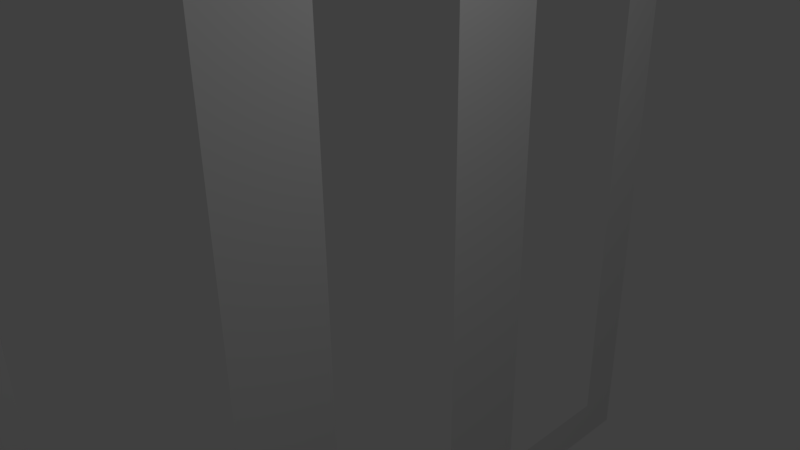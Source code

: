 # Source: windowWall6.blend  (saved by Blender 2.77.0; exported with 4.5.12 LTS)
import bpy
from mathutils import Matrix  # noqa: F401  (used for matrix-valued properties, if any)

bpy.ops.wm.read_factory_settings(use_empty=True)
scene = bpy.context.scene
scene.name = 'Scene'

# ---- collections
col_collection_1 = bpy.data.collections.new('Collection 1'); scene.collection.children.link(col_collection_1)

# ---- world
world_world = bpy.data.worlds.new('World'); scene.world = world_world
world_world.color = (0.05088, 0.05088, 0.05088)
world_world.use_sun_shadow = False
world_world.sun_shadow_jitter_overblur = 0.0
world_world.cycles.sampling_method = 'MANUAL'

# ---- cameras
cam_camera = bpy.data.cameras.new('Camera')
cam_camera.clip_end = 100.0
cam_camera.lens = 35.0
cam_camera.sensor_width = 32.0
cam_camera.sensor_height = 18.0
cam_camera.ortho_scale = 7.314
cam_camera.dof.focus_distance = 0.0
cam_camera.dof.aperture_fstop = 128.0

# ---- lights
light_lamp = bpy.data.lights.new('Lamp', 'POINT')
light_lamp.transmission_factor = 0.0
light_lamp.cutoff_distance = 30.0
light_lamp.energy = 100.0
light_lamp.shadow_buffer_clip_start = 1.001
light_lamp.shadow_soft_size = 0.1
light_lamp.shadow_maximum_resolution = 0.006
light_lamp.use_absolute_resolution = True

# ---- meshes
me_plane = bpy.data.meshes.new('Plane')
me_plane.from_pydata([(1.0, 1.0, 0.0), (1.0, 0.0, 0.0), (0.0, 1.0, 0.0), (1.0, 0.5, 0.0), (-0.5, 1.0, 0.0), (1.0, -0.5, 0.0), (0.5, 1.0, 0.0), (0.0, 0.5, 0.0), (-0.5, 0.5, 0.0), (0.5, 0.5, 0.0), (1.0, 0.75, 0.0), (-0.75, 1.0, 0.0), (1.0, -0.25, 0.0), (0.25, 1.0, 0.0), (0.0, -0.25, 0.0), (-0.75, 0.0, 0.0), (1.0, 0.25, 0.0), (-0.25, 1.0, 0.0), (1.0, -0.75, 0.0), (0.75, 1.0, 0.0), (0.0, 0.25, 0.0), (0.0, -0.75, 0.0), (0.5, -0.25, 0.0), (0.5, -0.75, 0.0), (-0.5, -0.25, 0.0), (-0.5, -0.75, 0.0), (-0.75, -0.5, 0.0), (-0.5, 0.25, 0.0), (-0.75, 0.5, 0.0), (-0.25, 0.5, 0.0), (0.5, 0.25, 0.0), (0.25, 0.5, 0.0), (0.75, 0.5, 0.0), (0.75, 0.25, 0.0), (0.25, 0.25, 0.0), (-0.25, 0.25, 0.0), (-0.75, 0.25, 0.0), (-0.75, 0.75, 0.0), (-0.25, -0.75, 0.0), (-0.75, -0.75, 0.0), (-0.75, -0.25, 0.0), (0.75, -0.75, 0.0), (0.25, -0.75, 0.0), (0.25, -0.25, 0.0), (0.75, -0.25, 0.0), (-0.25, -0.25, 0.0), (1.0, 0.875, 0.0), (-0.875, 1.0, 0.0), (1.0, -0.125, 0.0), (0.125, 1.0, 0.0), (0.0, 0.875, 0.0), (0.0, -0.125, 0.0), (-0.875, 0.0, 0.0), (1.0, 0.375, 0.0), (-0.375, 1.0, 0.0), (1.0, -0.625, 0.0), (0.625, 1.0, 0.0), (0.0, 0.375, 0.0), (0.5, -0.125, 0.0), (-0.5, -0.125, 0.0), (-0.875, -0.5, 0.0), (-0.5, 0.875, 0.0), (-0.5, 0.375, 0.0), (-0.875, 0.5, 0.0), (-0.375, 0.5, 0.0), (0.5, 0.875, 0.0), (0.5, 0.375, 0.0), (0.125, 0.5, 0.0), (0.625, 0.5, 0.0), (1.0, 0.625, 0.0), (-0.625, 1.0, 0.0), (1.0, -0.375, 0.0), (0.375, 1.0, 0.0), (0.0, -0.375, 0.0), (1.0, 0.125, 0.0), (-0.125, 1.0, 0.0), (1.0, -0.875, 0.0), (0.875, 1.0, 0.0), (0.0, -0.875, 0.0), (0.875, 0.0, 0.0), (0.5, -0.375, 0.0), (0.5, -0.875, 0.0), (0.875, -0.5, 0.0), (-0.5, -0.375, 0.0), (-0.5, -0.875, 0.0), (-0.625, 0.5, 0.0), (-0.125, 0.5, 0.0), (0.375, 0.5, 0.0), (0.875, 0.5, 0.0), (0.75, 0.375, 0.0), (0.625, 0.25, 0.0), (0.875, 0.25, 0.0), (0.25, 0.375, 0.0), (0.125, 0.25, 0.0), (0.375, 0.25, 0.0), (0.25, 0.875, 0.0), (-0.25, 0.375, 0.0), (-0.375, 0.25, 0.0), (-0.125, 0.25, 0.0), (-0.75, 0.375, 0.0), (-0.75, 0.125, 0.0), (-0.875, 0.25, 0.0), (-0.625, 0.25, 0.0), (-0.75, 0.875, 0.0), (-0.75, 0.625, 0.0), (-0.875, 0.75, 0.0), (-0.25, -0.875, 0.0), (-0.375, -0.75, 0.0), (-0.125, -0.75, 0.0), (-0.75, -0.625, 0.0), (-0.75, -0.875, 0.0), (-0.875, -0.75, 0.0), (-0.625, -0.75, 0.0), (-0.75, -0.125, 0.0), (-0.75, -0.375, 0.0), (-0.875, -0.25, 0.0), (-0.625, -0.25, 0.0), (0.75, -0.875, 0.0), (0.625, -0.75, 0.0), (0.875, -0.75, 0.0), (0.25, -0.875, 0.0), (0.125, -0.75, 0.0), (0.375, -0.75, 0.0), (0.25, -0.125, 0.0), (0.25, -0.375, 0.0), (0.125, -0.25, 0.0), (0.375, -0.25, 0.0), (0.75, -0.125, 0.0), (0.75, -0.375, 0.0), (0.625, -0.25, 0.0), (0.875, -0.25, 0.0), (-0.25, -0.125, 0.0), (-0.25, -0.375, 0.0), (-0.375, -0.25, 0.0), (-0.125, -0.25, 0.0), (-0.25, 0.875, 0.0), (0.75, 0.875, 0.0), (0.875, 0.75, 0.0), (0.875, 0.625, 0.0), (0.625, 0.875, 0.0), (-0.375, 0.875, 0.0), (-0.125, -0.375, 0.0), (-0.375, -0.375, 0.0), (-0.375, -0.125, 0.0), (0.875, -0.375, 0.0), (0.625, -0.375, 0.0), (0.625, -0.125, 0.0), (0.375, -0.375, 0.0), (0.125, -0.375, 0.0), (0.125, -0.125, 0.0), (0.375, -0.875, 0.0), (0.125, -0.875, 0.0), (0.875, -0.875, 0.0), (0.625, -0.875, 0.0), (-0.625, -0.375, 0.0), (-0.875, -0.375, 0.0), (-0.875, -0.125, 0.0), (-0.625, -0.875, 0.0), (-0.875, -0.875, 0.0), (-0.875, -0.625, 0.0), (-0.125, -0.875, 0.0), (-0.375, -0.875, 0.0), (-0.875, 0.625, 0.0), (-0.875, 0.875, 0.0), (-0.875, 0.125, 0.0), (-0.875, 0.375, 0.0), (-0.375, 0.375, 0.0), (0.125, 0.875, 0.0), (0.125, 0.375, 0.0), (0.875, 0.125, 0.0), (0.625, 0.375, 0.0), (0.875, 0.375, 0.0), (0.375, 0.375, 0.0), (0.375, 0.875, 0.0), (-0.125, 0.375, 0.0), (-0.625, 0.375, 0.0), (-0.625, 0.875, 0.0), (-0.625, -0.125, 0.0), (0.875, -0.625, 0.0), (0.375, -0.125, 0.0), (0.875, -0.125, 0.0), (-0.125, -0.125, 0.0), (-0.125, 0.875, 0.0), (0.875, 0.875, 0.0)], [], [(183, 46, 0, 77), (182, 50, 2, 75), (180, 48, 1, 79), (178, 55, 5, 82), (176, 61, 4, 70), (175, 62, 8, 85), (174, 57, 7, 86), (173, 65, 6, 72), (172, 66, 9, 87), (171, 53, 3, 88), (170, 89, 32, 68), (169, 74, 16, 91), (168, 92, 31, 67), (167, 95, 13, 49), (166, 96, 29, 64), (165, 99, 28, 63), (164, 100, 36, 101), (163, 103, 11, 47), (162, 104, 37, 105), (161, 106, 38, 107), (160, 78, 21, 108), (159, 109, 26, 60), (158, 110, 39, 111), (157, 84, 25, 112), (156, 113, 15, 52), (155, 114, 40, 115), (154, 83, 24, 116), (153, 117, 41, 118), (152, 76, 18, 119), (151, 120, 42, 121), (150, 81, 23, 122), (148, 124, 43, 125), (147, 80, 22, 126), (145, 128, 44, 129), (144, 71, 12, 130), (142, 132, 45, 133), (141, 73, 14, 134), (140, 135, 17, 54), (139, 136, 19, 56), (138, 69, 10, 137), (88, 3, 69, 138), (65, 139, 56, 6), (61, 140, 54, 4), (132, 141, 134, 45), (83, 142, 133, 24), (24, 133, 143, 59), (133, 45, 131, 143), (128, 144, 130, 44), (82, 5, 71, 144), (80, 145, 129, 22), (22, 129, 146, 58), (129, 44, 127, 146), (124, 147, 126, 43), (73, 148, 125, 14), (14, 125, 149, 51), (125, 43, 123, 149), (120, 150, 122, 42), (78, 151, 121, 21), (117, 152, 119, 41), (81, 153, 118, 23), (114, 154, 116, 40), (60, 26, 114, 155), (115, 40, 113, 156), (110, 157, 112, 39), (111, 39, 109, 159), (106, 160, 108, 38), (84, 161, 107, 25), (63, 28, 104, 162), (105, 37, 103, 163), (52, 15, 100, 164), (101, 36, 99, 165), (62, 166, 64, 8), (27, 97, 166, 62), (97, 35, 96, 166), (50, 167, 49, 2), (57, 168, 67, 7), (20, 93, 168, 57), (93, 34, 92, 168), (79, 1, 74, 169), (66, 170, 68, 9), (30, 90, 170, 66), (90, 33, 89, 170), (89, 171, 88, 32), (33, 91, 171, 89), (91, 16, 53, 171), (92, 172, 87, 31), (34, 94, 172, 92), (94, 30, 66, 172), (95, 173, 72, 13), (96, 174, 86, 29), (35, 98, 174, 96), (98, 20, 57, 174), (99, 175, 85, 28), (36, 102, 175, 99), (102, 27, 62, 175), (103, 176, 70, 11), (40, 116, 177, 113), (116, 24, 59, 177), (119, 18, 55, 178), (43, 126, 179, 123), (126, 22, 58, 179), (44, 130, 180, 127), (130, 12, 48, 180), (45, 134, 181, 131), (134, 14, 51, 181), (135, 182, 75, 17), (136, 183, 77, 19), (137, 10, 46, 183)])
_uv = me_plane.uv_layers.new(name='UVMap')
_uv.uv.foreach_set('vector', [0.08991, 0.001001, 0.001001, 0.001001, 0.001001, 0.08991, 0.08991, 0.08991, 0.08991, 0.09191, 0.001001, 0.09191, 0.001001, 0.1808, 0.08991, 0.1808, 0.1808, 0.001001, 0.09191, 0.001001, 0.09191, 0.08991, 0.1808, 0.08991, 0.1808, 0.09191, 0.09191, 0.09191, 0.09191, 0.1808, 0.1808, 0.1808, 0.08991, 0.1828, 0.001001, 0.1828, 0.001001, 0.2717, 0.08991, 0.2717, 0.2717, 0.001001, 0.1828, 0.001001, 0.1828, 0.08991, 0.2717, 0.08991, 0.2717, 0.09191, 0.1828, 0.09191, 0.1828, 0.1808, 0.2717, 0.1808, 0.1808, 0.1828, 0.09191, 0.1828, 0.09191, 0.2717, 0.1808, 0.2717, 0.2717, 0.1828, 0.1828, 0.1828, 0.1828, 0.2717, 0.2717, 0.2717, 0.08991, 0.2737, 0.001001, 0.2737, 0.001001, 0.3626, 0.08991, 0.3626, 0.3626, 0.001001, 0.2737, 0.001001, 0.2737, 0.08991, 0.3626, 0.08991, 0.1808, 0.2737, 0.09191, 0.2737, 0.09191, 0.3626, 0.1808, 0.3626, 0.3626, 0.09191, 0.2737, 0.09191, 0.2737, 0.1808, 0.3626, 0.1808, 0.2717, 0.2737, 0.1828, 0.2737, 0.1828, 0.3626, 0.2717, 0.3626, 0.3626, 0.1828, 0.2737, 0.1828, 0.2737, 0.2717, 0.3626, 0.2717, 0.3626, 0.2737, 0.2737, 0.2737, 0.2737, 0.3626, 0.3626, 0.3626, 0.08991, 0.3646, 0.001001, 0.3646, 0.001001, 0.4535, 0.08991, 0.4535, 0.4535, 0.001001, 0.3646, 0.001001, 0.3646, 0.08991, 0.4535, 0.08991, 0.4535, 0.09191, 0.3646, 0.09191, 0.3646, 0.1808, 0.4535, 0.1808, 0.1808, 0.3646, 0.09191, 0.3646, 0.09191, 0.4535, 0.1808, 0.4535, 0.2717, 0.3646, 0.1828, 0.3646, 0.1828, 0.4535, 0.2717, 0.4535, 0.4535, 0.1828, 0.3646, 0.1828, 0.3646, 0.2717, 0.4535, 0.2717, 0.4535, 0.2737, 0.3646, 0.2737, 0.3646, 0.3626, 0.4535, 0.3626, 0.3626, 0.3646, 0.2737, 0.3646, 0.2737, 0.4535, 0.3626, 0.4535, 0.4535, 0.3646, 0.3646, 0.3646, 0.3646, 0.4535, 0.4535, 0.4535, 0.5445, 0.001001, 0.4555, 0.001001, 0.4555, 0.08991, 0.5445, 0.08991, 0.08991, 0.4555, 0.001001, 0.4555, 0.001001, 0.5445, 0.08991, 0.5445, 0.5445, 0.09191, 0.4555, 0.09191, 0.4555, 0.1808, 0.5445, 0.1808, 0.1808, 0.4555, 0.09191, 0.4555, 0.09191, 0.5445, 0.1808, 0.5445, 0.2717, 0.4555, 0.1828, 0.4555, 0.1828, 0.5445, 0.2717, 0.5445, 0.5445, 0.1828, 0.4555, 0.1828, 0.4555, 0.2717, 0.5445, 0.2717, 0.3626, 0.4555, 0.2737, 0.4555, 0.2737, 0.5445, 0.3626, 0.5445, 0.5445, 0.2737, 0.4555, 0.2737, 0.4555, 0.3626, 0.5445, 0.3626, 0.4535, 0.4555, 0.3646, 0.4555, 0.3646, 0.5445, 0.4535, 0.5445, 0.5445, 0.3646, 0.4555, 0.3646, 0.4555, 0.4535, 0.5445, 0.4535, 0.5445, 0.4555, 0.4555, 0.4555, 0.4555, 0.5445, 0.5445, 0.5445, 0.6354, 0.001001, 0.5465, 0.001001, 0.5465, 0.08991, 0.6354, 0.08991, 0.08991, 0.5465, 0.001001, 0.5465, 0.001001, 0.6354, 0.08991, 0.6354, 0.6354, 0.09191, 0.5465, 0.09191, 0.5465, 0.1808, 0.6354, 0.1808, 0.1808, 0.5465, 0.09191, 0.5465, 0.09191, 0.6354, 0.1808, 0.6354, 0.2717, 0.5465, 0.1828, 0.5465, 0.1828, 0.6354, 0.2717, 0.6354, 0.6354, 0.1828, 0.5465, 0.1828, 0.5465, 0.2717, 0.6354, 0.2717, 0.6354, 0.2737, 0.5465, 0.2737, 0.5465, 0.3626, 0.6354, 0.3626, 0.3626, 0.5465, 0.2737, 0.5465, 0.2737, 0.6354, 0.3626, 0.6354, 0.6354, 0.3646, 0.5465, 0.3646, 0.5465, 0.4535, 0.6354, 0.4535, 0.4535, 0.5465, 0.3646, 0.5465, 0.3646, 0.6354, 0.4535, 0.6354, 0.6354, 0.4555, 0.5465, 0.4555, 0.5465, 0.5445, 0.6354, 0.5445, 0.5445, 0.5465, 0.4555, 0.5465, 0.4555, 0.6354, 0.5445, 0.6354, 0.6354, 0.5465, 0.5465, 0.5465, 0.5465, 0.6354, 0.6354, 0.6354, 0.7263, 0.001001, 0.6374, 0.001001, 0.6374, 0.08991, 0.7263, 0.08991, 0.08991, 0.6374, 0.001001, 0.6374, 0.001001, 0.7263, 0.08991, 0.7263, 0.7263, 0.09191, 0.6374, 0.09191, 0.6374, 0.1808, 0.7263, 0.1808, 0.1808, 0.6374, 0.09191, 0.6374, 0.09191, 0.7263, 0.1808, 0.7263, 0.7263, 0.1828, 0.6374, 0.1828, 0.6374, 0.2717, 0.7263, 0.2717, 0.2717, 0.6374, 0.1828, 0.6374, 0.1828, 0.7263, 0.2717, 0.7263, 0.3626, 0.6374, 0.2737, 0.6374, 0.2737, 0.7263, 0.3626, 0.7263, 0.7263, 0.2737, 0.6374, 0.2737, 0.6374, 0.3626, 0.7263, 0.3626, 0.7263, 0.3646, 0.6374, 0.3646, 0.6374, 0.4535, 0.7263, 0.4535, 0.4535, 0.6374, 0.3646, 0.6374, 0.3646, 0.7263, 0.4535, 0.7263, 0.5445, 0.6374, 0.4555, 0.6374, 0.4555, 0.7263, 0.5445, 0.7263, 0.7263, 0.4555, 0.6374, 0.4555, 0.6374, 0.5445, 0.7263, 0.5445, 0.6354, 0.6374, 0.5465, 0.6374, 0.5465, 0.7263, 0.6354, 0.7263, 0.7263, 0.5465, 0.6374, 0.5465, 0.6374, 0.6354, 0.7263, 0.6354, 0.7263, 0.6374, 0.6374, 0.6374, 0.6374, 0.7263, 0.7263, 0.7263, 0.8172, 0.001001, 0.7283, 0.001001, 0.7283, 0.08991, 0.8172, 0.08991, 0.08991, 0.7283, 0.001001, 0.7283, 0.001001, 0.8172, 0.08991, 0.8172, 0.8172, 0.09191, 0.7283, 0.09191, 0.7283, 0.1808, 0.8172, 0.1808, 0.1808, 0.7283, 0.09191, 0.7283, 0.09191, 0.8172, 0.1808, 0.8172, 0.8172, 0.1828, 0.7283, 0.1828, 0.7283, 0.2717, 0.8172, 0.2717, 0.2717, 0.7283, 0.1828, 0.7283, 0.1828, 0.8172, 0.2717, 0.8172, 0.8172, 0.2737, 0.7283, 0.2737, 0.7283, 0.3626, 0.8172, 0.3626, 0.3626, 0.7283, 0.2737, 0.7283, 0.2737, 0.8172, 0.3626, 0.8172, 0.4535, 0.7283, 0.3646, 0.7283, 0.3646, 0.8172, 0.4535, 0.8172, 0.8172, 0.3646, 0.7283, 0.3646, 0.7283, 0.4535, 0.8172, 0.4535, 0.8172, 0.4555, 0.7283, 0.4555, 0.7283, 0.5445, 0.8172, 0.5445, 0.5445, 0.7283, 0.4555, 0.7283, 0.4555, 0.8172, 0.5445, 0.8172, 0.8172, 0.5465, 0.7283, 0.5465, 0.7283, 0.6354, 0.8172, 0.6354, 0.6354, 0.7283, 0.5465, 0.7283, 0.5465, 0.8172, 0.6354, 0.8172, 0.8172, 0.6374, 0.7283, 0.6374, 0.7283, 0.7263, 0.8172, 0.7263, 0.7263, 0.7283, 0.6374, 0.7283, 0.6374, 0.8172, 0.7263, 0.8172, 0.8172, 0.7283, 0.7283, 0.7283, 0.7283, 0.8172, 0.8172, 0.8172, 0.9081, 0.001001, 0.8192, 0.001001, 0.8192, 0.08991, 0.9081, 0.08991, 0.08991, 0.8192, 0.001001, 0.8192, 0.001001, 0.9081, 0.08991, 0.9081, 0.9081, 0.09191, 0.8192, 0.09191, 0.8192, 0.1808, 0.9081, 0.1808, 0.1808, 0.8192, 0.09191, 0.8192, 0.09191, 0.9081, 0.1808, 0.9081, 0.2717, 0.8192, 0.1828, 0.8192, 0.1828, 0.9081, 0.2717, 0.9081, 0.9081, 0.1828, 0.8192, 0.1828, 0.8192, 0.2717, 0.9081, 0.2717, 0.3626, 0.8192, 0.2737, 0.8192, 0.2737, 0.9081, 0.3626, 0.9081, 0.9081, 0.2737, 0.8192, 0.2737, 0.8192, 0.3626, 0.9081, 0.3626, 0.9081, 0.3646, 0.8192, 0.3646, 0.8192, 0.4535, 0.9081, 0.4535, 0.4535, 0.8192, 0.3646, 0.8192, 0.3646, 0.9081, 0.4535, 0.9081, 0.9081, 0.4555, 0.8192, 0.4555, 0.8192, 0.5445, 0.9081, 0.5445, 0.5445, 0.8192, 0.4555, 0.8192, 0.4555, 0.9081, 0.5445, 0.9081, 0.6354, 0.8192, 0.5465, 0.8192, 0.5465, 0.9081, 0.6354, 0.9081, 0.9081, 0.5465, 0.8192, 0.5465, 0.8192, 0.6354, 0.9081, 0.6354, 0.9081, 0.6374, 0.8192, 0.6374, 0.8192, 0.7263, 0.9081, 0.7263, 0.7263, 0.8192, 0.6374, 0.8192, 0.6374, 0.9081, 0.7263, 0.9081, 0.9081, 0.7283, 0.8192, 0.7283, 0.8192, 0.8172, 0.9081, 0.8172, 0.8172, 0.8192, 0.7283, 0.8192, 0.7283, 0.9081, 0.8172, 0.9081, 0.9081, 0.8192, 0.8192, 0.8192, 0.8192, 0.9081, 0.9081, 0.9081, 0.08991, 0.9101, 0.001001, 0.9101, 0.001001, 0.999, 0.08991, 0.999, 0.999, 0.001001, 0.9101, 0.001001, 0.9101, 0.08991, 0.999, 0.08991, 0.999, 0.09191, 0.9101, 0.09191, 0.9101, 0.1808, 0.999, 0.1808, 0.1808, 0.9101, 0.09191, 0.9101, 0.09191, 0.999, 0.1808, 0.999, 0.2717, 0.9101, 0.1828, 0.9101, 0.1828, 0.999, 0.2717, 0.999, 0.999, 0.1828, 0.9101, 0.1828, 0.9101, 0.2717, 0.999, 0.2717, 0.999, 0.2737, 0.9101, 0.2737, 0.9101, 0.3626, 0.999, 0.3626, 0.3626, 0.9101, 0.2737, 0.9101, 0.2737, 0.999, 0.3626, 0.999])
me_plane.use_remesh_preserve_volume = False
me_plane.use_remesh_preserve_attributes = False
me_plane.use_mirror_vertex_groups = False
me_plane.update()

# ---- objects
ob_plane = bpy.data.objects.new('Plane', me_plane)
ob_lamp = bpy.data.objects.new('Lamp', light_lamp)
ob_camera = bpy.data.objects.new('Camera', cam_camera)

# ---- transforms, parenting, visibility, modifiers, constraints
ob_plane.location = (0.0, 0.0, 0.0)
ob_plane.rotation_euler = (-0.0, 1.571, 0.0)
ob_plane.scale = (6.128, 6.128, 6.128)
ob_plane.lineart.crease_threshold = 0.0
ob_lamp.location = (4.076, 1.005, 5.904)
ob_lamp.rotation_euler = (0.6503, 0.05522, 1.866)
ob_lamp.lock_rotations_4d = False
ob_lamp.empty_display_type = 'ARROWS'
ob_lamp.color = (0.0, 0.0, 0.0, 0.0)
ob_lamp.lineart.crease_threshold = 0.0
ob_camera.location = (7.481, -6.508, 5.344)
ob_camera.rotation_euler = (1.109, 0.01082, 0.8149)
ob_camera.lock_rotations_4d = False
ob_camera.empty_display_type = 'ARROWS'
ob_camera.color = (0.0, 0.0, 0.0, 0.0)
ob_camera.display_type = 'WIRE'
ob_camera.lineart.crease_threshold = 0.0

# ---- collection membership
col_collection_1.objects.link(ob_plane)
col_collection_1.objects.link(ob_lamp)
col_collection_1.objects.link(ob_camera)

# ---- scene / render settings (as saved in the file)
scene.camera = ob_camera
scene.frame_start = 1; scene.frame_end = 250; scene.frame_set(1)
scene.render.engine = 'BLENDER_EEVEE_NEXT'
scene.render.resolution_percentage = 50
scene.render.dither_intensity = 0.0
scene.cycles.use_denoising = False
scene.cycles.samples = 128
scene.cycles.sampling_pattern = 'TABULATED_SOBOL'
scene.cycles.light_sampling_threshold = 0.0
scene.cycles.use_adaptive_sampling = False
scene.cycles.use_light_tree = False
scene.cycles.blur_glossy = 0.0
scene.cycles.sample_clamp_indirect = 0.0
scene.view_settings.view_transform = 'Standard'
bpy.context.view_layer.update()
